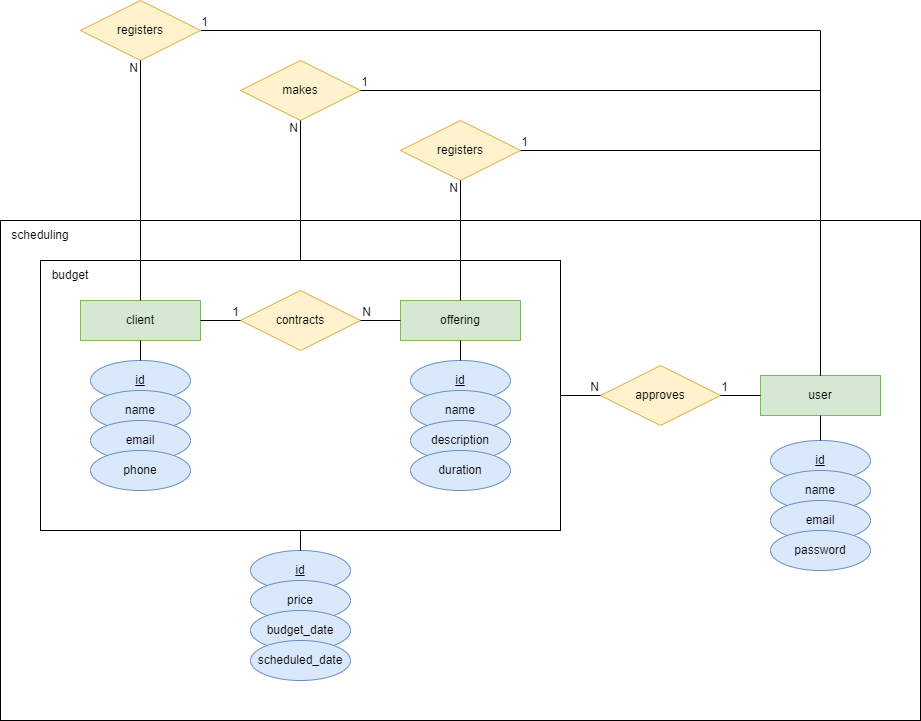

The diagram above was exported from draw.io. Its source (the exported page's mxGraphModel, read from the mxfile embedded in the PNG):
<mxGraphModel dx="1932" dy="607" grid="1" gridSize="10" guides="1" tooltips="1" connect="1" arrows="1" fold="1" page="1" pageScale="1" pageWidth="827" pageHeight="1169" math="0" shadow="0">
  <root>
    <mxCell id="0" />
    <mxCell id="1" parent="0" />
    <mxCell id="vdoVG0abGu31zwy7rBiJ-1" value="user" style="whiteSpace=wrap;html=1;align=center;fillColor=#d5e8d4;strokeColor=#82b366;" vertex="1" parent="1">
      <mxGeometry x="560" y="455" width="120" height="40" as="geometry" />
    </mxCell>
    <mxCell id="vdoVG0abGu31zwy7rBiJ-2" value="" style="endArrow=none;html=1;rounded=0;entryX=1;entryY=0.5;entryDx=0;entryDy=0;exitX=0.5;exitY=0;exitDx=0;exitDy=0;" edge="1" parent="1" source="vdoVG0abGu31zwy7rBiJ-1" target="vdoVG0abGu31zwy7rBiJ-4">
      <mxGeometry relative="1" as="geometry">
        <mxPoint x="830" y="110" as="sourcePoint" />
        <mxPoint x="100" y="240" as="targetPoint" />
        <Array as="points">
          <mxPoint x="620" y="110" />
        </Array>
      </mxGeometry>
    </mxCell>
    <mxCell id="vdoVG0abGu31zwy7rBiJ-3" value="1" style="resizable=0;html=1;whiteSpace=wrap;align=right;verticalAlign=bottom;" connectable="0" vertex="1" parent="vdoVG0abGu31zwy7rBiJ-2">
      <mxGeometry x="1" relative="1" as="geometry">
        <mxPoint x="9" as="offset" />
      </mxGeometry>
    </mxCell>
    <mxCell id="vdoVG0abGu31zwy7rBiJ-4" value="registers" style="shape=rhombus;perimeter=rhombusPerimeter;whiteSpace=wrap;html=1;align=center;fillColor=#fff2cc;strokeColor=#d6b656;" vertex="1" parent="1">
      <mxGeometry x="-120" y="80" width="120" height="60" as="geometry" />
    </mxCell>
    <mxCell id="vdoVG0abGu31zwy7rBiJ-5" value="client" style="whiteSpace=wrap;html=1;align=center;fillColor=#d5e8d4;strokeColor=#82b366;" vertex="1" parent="1">
      <mxGeometry x="-120" y="380" width="120" height="40" as="geometry" />
    </mxCell>
    <mxCell id="vdoVG0abGu31zwy7rBiJ-6" value="" style="endArrow=none;html=1;rounded=0;entryX=0.5;entryY=1;entryDx=0;entryDy=0;" edge="1" parent="1" source="vdoVG0abGu31zwy7rBiJ-5" target="vdoVG0abGu31zwy7rBiJ-4">
      <mxGeometry relative="1" as="geometry">
        <mxPoint x="10" y="300" as="sourcePoint" />
        <mxPoint x="-150" y="320" as="targetPoint" />
      </mxGeometry>
    </mxCell>
    <mxCell id="vdoVG0abGu31zwy7rBiJ-7" value="N" style="resizable=0;html=1;whiteSpace=wrap;align=right;verticalAlign=bottom;" connectable="0" vertex="1" parent="vdoVG0abGu31zwy7rBiJ-6">
      <mxGeometry x="1" relative="1" as="geometry">
        <mxPoint x="-1" y="16" as="offset" />
      </mxGeometry>
    </mxCell>
    <mxCell id="vdoVG0abGu31zwy7rBiJ-8" value="makes" style="shape=rhombus;perimeter=rhombusPerimeter;whiteSpace=wrap;html=1;align=center;fillColor=#fff2cc;strokeColor=#d6b656;" vertex="1" parent="1">
      <mxGeometry x="40" y="140" width="120" height="60" as="geometry" />
    </mxCell>
    <mxCell id="vdoVG0abGu31zwy7rBiJ-9" value="" style="endArrow=none;html=1;rounded=0;entryX=1;entryY=0.5;entryDx=0;entryDy=0;exitX=0.5;exitY=0;exitDx=0;exitDy=0;" edge="1" parent="1" source="vdoVG0abGu31zwy7rBiJ-1" target="vdoVG0abGu31zwy7rBiJ-8">
      <mxGeometry relative="1" as="geometry">
        <mxPoint x="822.6666666666666" y="170" as="sourcePoint" />
        <mxPoint x="110" y="250" as="targetPoint" />
        <Array as="points">
          <mxPoint x="620" y="170" />
        </Array>
      </mxGeometry>
    </mxCell>
    <mxCell id="vdoVG0abGu31zwy7rBiJ-10" value="1" style="resizable=0;html=1;whiteSpace=wrap;align=right;verticalAlign=bottom;" connectable="0" vertex="1" parent="vdoVG0abGu31zwy7rBiJ-9">
      <mxGeometry x="1" relative="1" as="geometry">
        <mxPoint x="9" as="offset" />
      </mxGeometry>
    </mxCell>
    <mxCell id="vdoVG0abGu31zwy7rBiJ-14" value="registers" style="shape=rhombus;perimeter=rhombusPerimeter;whiteSpace=wrap;html=1;align=center;fillColor=#fff2cc;strokeColor=#d6b656;" vertex="1" parent="1">
      <mxGeometry x="200" y="200" width="120" height="60" as="geometry" />
    </mxCell>
    <mxCell id="vdoVG0abGu31zwy7rBiJ-15" value="offering" style="whiteSpace=wrap;html=1;align=center;fillColor=#d5e8d4;strokeColor=#82b366;" vertex="1" parent="1">
      <mxGeometry x="200" y="380" width="120" height="40" as="geometry" />
    </mxCell>
    <mxCell id="vdoVG0abGu31zwy7rBiJ-16" value="" style="endArrow=none;html=1;rounded=0;entryX=0.5;entryY=1;entryDx=0;entryDy=0;" edge="1" parent="1" source="vdoVG0abGu31zwy7rBiJ-15" target="vdoVG0abGu31zwy7rBiJ-14">
      <mxGeometry relative="1" as="geometry">
        <mxPoint x="270" y="390" as="sourcePoint" />
        <mxPoint x="270" y="310" as="targetPoint" />
      </mxGeometry>
    </mxCell>
    <mxCell id="vdoVG0abGu31zwy7rBiJ-17" value="N" style="resizable=0;html=1;whiteSpace=wrap;align=right;verticalAlign=bottom;" connectable="0" vertex="1" parent="vdoVG0abGu31zwy7rBiJ-16">
      <mxGeometry x="1" relative="1" as="geometry">
        <mxPoint x="-1" y="16" as="offset" />
      </mxGeometry>
    </mxCell>
    <mxCell id="vdoVG0abGu31zwy7rBiJ-18" value="" style="endArrow=none;html=1;rounded=0;entryX=1;entryY=0.5;entryDx=0;entryDy=0;exitX=0.5;exitY=0;exitDx=0;exitDy=0;" edge="1" parent="1" source="vdoVG0abGu31zwy7rBiJ-1" target="vdoVG0abGu31zwy7rBiJ-14">
      <mxGeometry relative="1" as="geometry">
        <mxPoint x="830" y="230" as="sourcePoint" />
        <mxPoint x="270" y="250" as="targetPoint" />
        <Array as="points">
          <mxPoint x="620" y="230" />
        </Array>
      </mxGeometry>
    </mxCell>
    <mxCell id="vdoVG0abGu31zwy7rBiJ-19" value="1" style="resizable=0;html=1;whiteSpace=wrap;align=right;verticalAlign=bottom;" connectable="0" vertex="1" parent="vdoVG0abGu31zwy7rBiJ-18">
      <mxGeometry x="1" relative="1" as="geometry">
        <mxPoint x="9" as="offset" />
      </mxGeometry>
    </mxCell>
    <mxCell id="vdoVG0abGu31zwy7rBiJ-20" value="contracts" style="shape=rhombus;perimeter=rhombusPerimeter;whiteSpace=wrap;html=1;align=center;fillColor=#fff2cc;strokeColor=#d6b656;" vertex="1" parent="1">
      <mxGeometry x="40" y="370" width="120" height="60" as="geometry" />
    </mxCell>
    <mxCell id="vdoVG0abGu31zwy7rBiJ-22" value="" style="endArrow=none;html=1;rounded=0;entryX=0;entryY=0.5;entryDx=0;entryDy=0;" edge="1" parent="1" source="vdoVG0abGu31zwy7rBiJ-5" target="vdoVG0abGu31zwy7rBiJ-20">
      <mxGeometry relative="1" as="geometry">
        <mxPoint x="60" y="300" as="sourcePoint" />
        <mxPoint x="220" y="300" as="targetPoint" />
      </mxGeometry>
    </mxCell>
    <mxCell id="vdoVG0abGu31zwy7rBiJ-23" value="1" style="resizable=0;html=1;whiteSpace=wrap;align=right;verticalAlign=bottom;" connectable="0" vertex="1" parent="vdoVG0abGu31zwy7rBiJ-22">
      <mxGeometry x="1" relative="1" as="geometry" />
    </mxCell>
    <mxCell id="vdoVG0abGu31zwy7rBiJ-24" value="" style="endArrow=none;html=1;rounded=0;entryX=1;entryY=0.5;entryDx=0;entryDy=0;" edge="1" parent="1" source="vdoVG0abGu31zwy7rBiJ-15" target="vdoVG0abGu31zwy7rBiJ-20">
      <mxGeometry relative="1" as="geometry">
        <mxPoint x="250" y="530" as="sourcePoint" />
        <mxPoint x="220" y="300" as="targetPoint" />
      </mxGeometry>
    </mxCell>
    <mxCell id="vdoVG0abGu31zwy7rBiJ-25" value="N" style="resizable=0;html=1;whiteSpace=wrap;align=right;verticalAlign=bottom;" connectable="0" vertex="1" parent="vdoVG0abGu31zwy7rBiJ-24">
      <mxGeometry x="1" relative="1" as="geometry">
        <mxPoint x="12" as="offset" />
      </mxGeometry>
    </mxCell>
    <mxCell id="vdoVG0abGu31zwy7rBiJ-26" value="id" style="ellipse;whiteSpace=wrap;html=1;align=center;fontStyle=4;fillColor=#dae8fc;strokeColor=#6c8ebf;" vertex="1" parent="1">
      <mxGeometry x="-110" y="440" width="100" height="40" as="geometry" />
    </mxCell>
    <mxCell id="vdoVG0abGu31zwy7rBiJ-27" value="id" style="ellipse;whiteSpace=wrap;html=1;align=center;fontStyle=4;fillColor=#dae8fc;strokeColor=#6c8ebf;" vertex="1" parent="1">
      <mxGeometry x="210" y="440" width="100" height="40" as="geometry" />
    </mxCell>
    <mxCell id="vdoVG0abGu31zwy7rBiJ-28" value="name" style="ellipse;whiteSpace=wrap;html=1;align=center;fillColor=#dae8fc;strokeColor=#6c8ebf;" vertex="1" parent="1">
      <mxGeometry x="-110" y="470" width="100" height="40" as="geometry" />
    </mxCell>
    <mxCell id="vdoVG0abGu31zwy7rBiJ-29" value="email" style="ellipse;whiteSpace=wrap;html=1;align=center;fillColor=#dae8fc;strokeColor=#6c8ebf;" vertex="1" parent="1">
      <mxGeometry x="-110" y="500" width="100" height="40" as="geometry" />
    </mxCell>
    <mxCell id="vdoVG0abGu31zwy7rBiJ-30" value="phone" style="ellipse;whiteSpace=wrap;html=1;align=center;fillColor=#dae8fc;strokeColor=#6c8ebf;" vertex="1" parent="1">
      <mxGeometry x="-110" y="530" width="100" height="40" as="geometry" />
    </mxCell>
    <mxCell id="vdoVG0abGu31zwy7rBiJ-31" value="name" style="ellipse;whiteSpace=wrap;html=1;align=center;fillColor=#dae8fc;strokeColor=#6c8ebf;" vertex="1" parent="1">
      <mxGeometry x="210" y="470" width="100" height="40" as="geometry" />
    </mxCell>
    <mxCell id="vdoVG0abGu31zwy7rBiJ-32" value="description" style="ellipse;whiteSpace=wrap;html=1;align=center;fillColor=#dae8fc;strokeColor=#6c8ebf;" vertex="1" parent="1">
      <mxGeometry x="210" y="500" width="100" height="40" as="geometry" />
    </mxCell>
    <mxCell id="vdoVG0abGu31zwy7rBiJ-33" value="duration" style="ellipse;whiteSpace=wrap;html=1;align=center;fillColor=#dae8fc;strokeColor=#6c8ebf;" vertex="1" parent="1">
      <mxGeometry x="210" y="530" width="100" height="40" as="geometry" />
    </mxCell>
    <mxCell id="vdoVG0abGu31zwy7rBiJ-34" value="" style="endArrow=none;html=1;rounded=0;" edge="1" parent="1" source="vdoVG0abGu31zwy7rBiJ-5" target="vdoVG0abGu31zwy7rBiJ-26">
      <mxGeometry relative="1" as="geometry">
        <mxPoint x="60" y="400" as="sourcePoint" />
        <mxPoint x="220" y="400" as="targetPoint" />
      </mxGeometry>
    </mxCell>
    <mxCell id="vdoVG0abGu31zwy7rBiJ-35" value="" style="endArrow=none;html=1;rounded=0;" edge="1" parent="1" source="vdoVG0abGu31zwy7rBiJ-27" target="vdoVG0abGu31zwy7rBiJ-15">
      <mxGeometry relative="1" as="geometry">
        <mxPoint x="60" y="400" as="sourcePoint" />
        <mxPoint x="220" y="400" as="targetPoint" />
      </mxGeometry>
    </mxCell>
    <mxCell id="vdoVG0abGu31zwy7rBiJ-36" value="" style="rounded=0;whiteSpace=wrap;html=1;fillColor=none;" vertex="1" parent="1">
      <mxGeometry x="-160" y="340" width="520" height="270" as="geometry" />
    </mxCell>
    <mxCell id="vdoVG0abGu31zwy7rBiJ-37" value="budget" style="text;html=1;strokeColor=none;fillColor=none;align=center;verticalAlign=middle;whiteSpace=wrap;rounded=0;" vertex="1" parent="1">
      <mxGeometry x="-160" y="340" width="60" height="30" as="geometry" />
    </mxCell>
    <mxCell id="vdoVG0abGu31zwy7rBiJ-38" value="" style="endArrow=none;html=1;rounded=0;entryX=0.5;entryY=1;entryDx=0;entryDy=0;exitX=0.5;exitY=0;exitDx=0;exitDy=0;" edge="1" parent="1" source="vdoVG0abGu31zwy7rBiJ-36" target="vdoVG0abGu31zwy7rBiJ-8">
      <mxGeometry relative="1" as="geometry">
        <mxPoint x="60" y="400" as="sourcePoint" />
        <mxPoint x="220" y="400" as="targetPoint" />
      </mxGeometry>
    </mxCell>
    <mxCell id="vdoVG0abGu31zwy7rBiJ-39" value="N" style="resizable=0;html=1;whiteSpace=wrap;align=right;verticalAlign=bottom;" connectable="0" vertex="1" parent="vdoVG0abGu31zwy7rBiJ-38">
      <mxGeometry x="1" relative="1" as="geometry">
        <mxPoint x="-1" y="16" as="offset" />
      </mxGeometry>
    </mxCell>
    <mxCell id="vdoVG0abGu31zwy7rBiJ-40" value="id" style="ellipse;whiteSpace=wrap;html=1;align=center;fontStyle=4;fillColor=#dae8fc;strokeColor=#6c8ebf;" vertex="1" parent="1">
      <mxGeometry x="50" y="630" width="100" height="40" as="geometry" />
    </mxCell>
    <mxCell id="vdoVG0abGu31zwy7rBiJ-41" value="price" style="ellipse;whiteSpace=wrap;html=1;align=center;fillColor=#dae8fc;strokeColor=#6c8ebf;" vertex="1" parent="1">
      <mxGeometry x="50" y="660" width="100" height="40" as="geometry" />
    </mxCell>
    <mxCell id="vdoVG0abGu31zwy7rBiJ-42" value="budget_date" style="ellipse;whiteSpace=wrap;html=1;align=center;fillColor=#dae8fc;strokeColor=#6c8ebf;" vertex="1" parent="1">
      <mxGeometry x="50" y="690" width="100" height="40" as="geometry" />
    </mxCell>
    <mxCell id="vdoVG0abGu31zwy7rBiJ-43" value="scheduled_date" style="ellipse;whiteSpace=wrap;html=1;align=center;fillColor=#dae8fc;strokeColor=#6c8ebf;" vertex="1" parent="1">
      <mxGeometry x="50" y="720" width="100" height="40" as="geometry" />
    </mxCell>
    <mxCell id="vdoVG0abGu31zwy7rBiJ-44" value="" style="endArrow=none;html=1;rounded=0;exitX=0.5;exitY=1;exitDx=0;exitDy=0;" edge="1" parent="1" source="vdoVG0abGu31zwy7rBiJ-36" target="vdoVG0abGu31zwy7rBiJ-40">
      <mxGeometry relative="1" as="geometry">
        <mxPoint x="250" y="600" as="sourcePoint" />
        <mxPoint x="410" y="600" as="targetPoint" />
      </mxGeometry>
    </mxCell>
    <mxCell id="vdoVG0abGu31zwy7rBiJ-45" value="approves" style="shape=rhombus;perimeter=rhombusPerimeter;whiteSpace=wrap;html=1;align=center;fillColor=#fff2cc;strokeColor=#d6b656;" vertex="1" parent="1">
      <mxGeometry x="400" y="445" width="120" height="60" as="geometry" />
    </mxCell>
    <mxCell id="vdoVG0abGu31zwy7rBiJ-47" value="" style="endArrow=none;html=1;rounded=0;exitX=1;exitY=0.5;exitDx=0;exitDy=0;entryX=0;entryY=0.5;entryDx=0;entryDy=0;" edge="1" parent="1" source="vdoVG0abGu31zwy7rBiJ-36" target="vdoVG0abGu31zwy7rBiJ-45">
      <mxGeometry relative="1" as="geometry">
        <mxPoint x="380" y="440" as="sourcePoint" />
        <mxPoint x="540" y="440" as="targetPoint" />
      </mxGeometry>
    </mxCell>
    <mxCell id="vdoVG0abGu31zwy7rBiJ-48" value="N" style="resizable=0;html=1;whiteSpace=wrap;align=right;verticalAlign=bottom;" connectable="0" vertex="1" parent="vdoVG0abGu31zwy7rBiJ-47">
      <mxGeometry x="1" relative="1" as="geometry" />
    </mxCell>
    <mxCell id="vdoVG0abGu31zwy7rBiJ-49" value="" style="endArrow=none;html=1;rounded=0;entryX=1;entryY=0.5;entryDx=0;entryDy=0;" edge="1" parent="1" source="vdoVG0abGu31zwy7rBiJ-1" target="vdoVG0abGu31zwy7rBiJ-45">
      <mxGeometry relative="1" as="geometry">
        <mxPoint x="380" y="440" as="sourcePoint" />
        <mxPoint x="540" y="440" as="targetPoint" />
      </mxGeometry>
    </mxCell>
    <mxCell id="vdoVG0abGu31zwy7rBiJ-50" value="1" style="resizable=0;html=1;whiteSpace=wrap;align=right;verticalAlign=bottom;" connectable="0" vertex="1" parent="vdoVG0abGu31zwy7rBiJ-49">
      <mxGeometry x="1" relative="1" as="geometry">
        <mxPoint x="9" as="offset" />
      </mxGeometry>
    </mxCell>
    <mxCell id="vdoVG0abGu31zwy7rBiJ-51" value="" style="rounded=0;whiteSpace=wrap;html=1;fillColor=none;" vertex="1" parent="1">
      <mxGeometry x="-200" y="300" width="920" height="500" as="geometry" />
    </mxCell>
    <mxCell id="vdoVG0abGu31zwy7rBiJ-52" value="id" style="ellipse;whiteSpace=wrap;html=1;align=center;fontStyle=4;fillColor=#dae8fc;strokeColor=#6c8ebf;" vertex="1" parent="1">
      <mxGeometry x="570" y="520" width="100" height="40" as="geometry" />
    </mxCell>
    <mxCell id="vdoVG0abGu31zwy7rBiJ-53" value="name" style="ellipse;whiteSpace=wrap;html=1;align=center;fillColor=#dae8fc;strokeColor=#6c8ebf;" vertex="1" parent="1">
      <mxGeometry x="570" y="550" width="100" height="40" as="geometry" />
    </mxCell>
    <mxCell id="vdoVG0abGu31zwy7rBiJ-54" value="email" style="ellipse;whiteSpace=wrap;html=1;align=center;fillColor=#dae8fc;strokeColor=#6c8ebf;" vertex="1" parent="1">
      <mxGeometry x="570" y="580" width="100" height="40" as="geometry" />
    </mxCell>
    <mxCell id="vdoVG0abGu31zwy7rBiJ-55" value="password" style="ellipse;whiteSpace=wrap;html=1;align=center;fillColor=#dae8fc;strokeColor=#6c8ebf;" vertex="1" parent="1">
      <mxGeometry x="570" y="610" width="100" height="40" as="geometry" />
    </mxCell>
    <mxCell id="vdoVG0abGu31zwy7rBiJ-56" value="" style="endArrow=none;html=1;rounded=0;" edge="1" parent="1" source="vdoVG0abGu31zwy7rBiJ-52" target="vdoVG0abGu31zwy7rBiJ-1">
      <mxGeometry width="50" height="50" relative="1" as="geometry">
        <mxPoint x="580" y="520" as="sourcePoint" />
        <mxPoint x="630" y="470" as="targetPoint" />
      </mxGeometry>
    </mxCell>
    <mxCell id="vdoVG0abGu31zwy7rBiJ-57" value="scheduling" style="text;html=1;strokeColor=none;fillColor=none;align=center;verticalAlign=middle;whiteSpace=wrap;rounded=0;" vertex="1" parent="1">
      <mxGeometry x="-200" y="300" width="80" height="30" as="geometry" />
    </mxCell>
  </root>
</mxGraphModel>